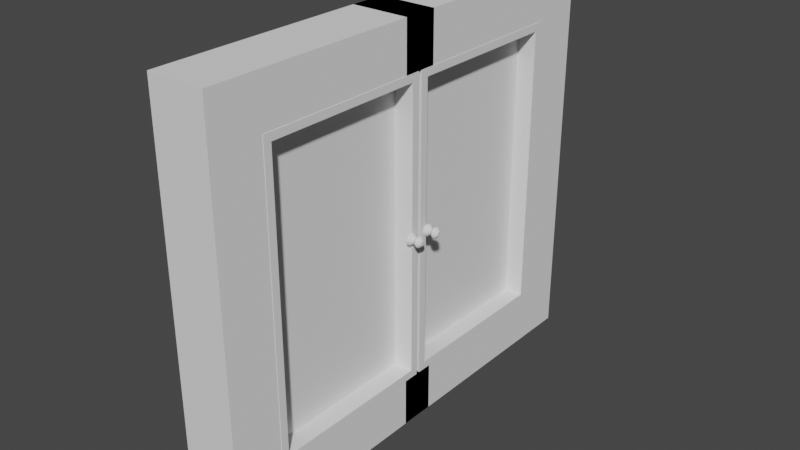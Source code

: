 # Source: Window.blend  (saved by Blender 2.90.8; exported with 4.5.12 LTS)
import bpy
from mathutils import Matrix  # noqa: F401  (used for matrix-valued properties, if any)

bpy.ops.wm.read_factory_settings(use_empty=True)
scene = bpy.context.scene
scene.name = 'Scene'

# ---- collections
col_collection = bpy.data.collections.new('Collection'); scene.collection.children.link(col_collection)

# ---- world
world_world = bpy.data.worlds.new('World'); scene.world = world_world
world_world.use_nodes = True; world_world.node_tree.nodes.clear()
_N = world_world.node_tree.nodes; _L = world_world.node_tree.links
n0 = _N.new('ShaderNodeOutputWorld'); n0.name = 'World Output'; n0.location = (300, 300)
n1 = _N.new('ShaderNodeBackground'); n1.name = 'Background'; n1.location = (10, 300)
n1.inputs[0].default_value = (0.05088, 0.05088, 0.05088, 1.0)
_L.new(n1.outputs[0], n0.inputs[0])
n0.is_active_output = True
world_world.color = (0.05088, 0.05088, 0.05088)
world_world.use_sun_shadow = False
world_world.sun_shadow_jitter_overblur = 0.0

# ---- meshes
me_cube_001 = bpy.data.meshes.new('Cube.001')
me_cube_001.from_pydata([(0.4006, 0.7044, -1.0), (0.4006, 0.7044, 1.0), (0.5753, 0.7044, -1.0), (0.5753, 0.7044, 1.0), (0.4006, 0.5476, 1.0), (0.4006, 0.5476, -1.0), (0.5753, 0.5476, -1.0), (0.5753, 0.5476, 1.0), (0.5753, 0.7044, -15.23), (0.4006, 0.7044, -15.23), (0.4006, 0.5476, -15.23), (0.5753, 0.5476, -15.23), (0.5753, 0.5476, -13.23), (0.5753, 0.7044, -13.23), (0.4006, 0.7044, -13.23), (0.4006, 0.5476, -13.23), (0.4006, -0.05333, 1.0), (0.4006, -0.05333, -1.0), (0.5753, -0.05333, 1.0), (0.5753, -0.05333, -1.0), (0.4006, -0.05333, -15.23), (0.4006, -0.05333, -13.23), (0.5753, -0.05333, -13.23), (0.5753, -0.05333, -15.23)], [], [(3, 1, 4, 7), (0, 1, 3, 2), (5, 4, 1, 0), (2, 3, 7, 6), (13, 12, 11, 8), (17, 16, 4, 5), (9, 8, 11, 10), (15, 14, 9, 10), (14, 13, 8, 9), (21, 22, 12, 15), (20, 21, 15, 10), (6, 5, 15, 12), (0, 2, 13, 14), (5, 0, 14, 15), (2, 6, 12, 13), (22, 23, 11, 12), (23, 20, 10, 11), (6, 7, 18, 19), (7, 4, 16, 18), (5, 6, 19, 17)])
_uv = me_cube_001.uv_layers.new(name='UVMap')
_uv.uv.foreach_set('vector', [0.625, 0.5, 0.875, 0.5, 0.875, 0.5833, 0.625, 0.5833, 0.375, 0.25, 0.625, 0.25, 0.625, 0.5, 0.375, 0.5, 0.375, 0.1667, 0.625, 0.1667, 0.625, 0.25, 0.375, 0.25, 0.375, 0.5, 0.625, 0.5, 0.625, 0.5833, 0.375, 0.5833, 0.375, 0.5, 0.375, 0.5833, 0.375, 0.5833, 0.375, 0.5, 0.375, 0.125, 0.625, 0.125, 0.625, 0.1667, 0.375, 0.1667, 0.125, 0.5, 0.375, 0.5, 0.375, 0.5833, 0.125, 0.5833, 0.375, 0.1667, 0.375, 0.25, 0.375, 0.25, 0.375, 0.1667, 0.375, 0.25, 0.375, 0.5, 0.375, 0.5, 0.375, 0.25, 0.125, 0.625, 0.375, 0.625, 0.375, 0.5833, 0.125, 0.5833, 0.375, 0.125, 0.375, 0.125, 0.375, 0.1667, 0.375, 0.1667, 0.375, 0.5833, 0.125, 0.5833, 0.125, 0.5833, 0.375, 0.5833, 0.375, 0.25, 0.375, 0.5, 0.375, 0.5, 0.375, 0.25, 0.375, 0.1667, 0.375, 0.25, 0.375, 0.25, 0.375, 0.1667, 0.375, 0.5, 0.375, 0.5833, 0.375, 0.5833, 0.375, 0.5, 0.375, 0.625, 0.375, 0.625, 0.375, 0.5833, 0.375, 0.5833, 0.375, 0.625, 0.125, 0.625, 0.125, 0.5833, 0.375, 0.5833, 0.375, 0.5833, 0.625, 0.5833, 0.625, 0.625, 0.375, 0.625, 0.625, 0.5833, 0.875, 0.5833, 0.875, 0.625, 0.625, 0.625, 0.125, 0.5833, 0.375, 0.5833, 0.375, 0.625, 0.125, 0.625])
me_cube_001.use_remesh_fix_poles = True
me_cube_001.use_remesh_preserve_attributes = False
me_cube_001.use_mirror_vertex_groups = False
me_cube_001.update()
me_cube_002 = bpy.data.meshes.new('Cube.002')
me_cube_002.from_pydata([(-0.08785, -0.2601, -0.4562), (-0.08785, -0.2601, 0.4611), (-0.08785, 0.2816, -0.4561), (-0.08785, 0.2816, 0.4612), (0.0, 0.2816, -0.4561), (0.0, 0.2816, 0.4612), (0.0, -0.2601, -0.4562), (0.0, -0.2601, 0.4611), (-0.08785, -0.2564, -0.4562), (0.0, -0.2153, 0.4611), (0.0, -0.2564, -0.4562), (-0.08785, -0.2362, 0.4611), (0.0, -0.2601, -0.4455), (-0.08785, -0.2601, -0.4455), (-0.08785, 0.2579, -0.4325), (-0.08785, -0.2364, -0.4325), (-0.08785, -0.2601, 0.4457), (-0.08785, 0.2816, 0.4457), (0.0, -0.2601, 0.4457), (0.0, 0.2816, 0.4457), (-0.08785, 0.2579, 0.4375), (-0.08785, -0.2364, 0.4374), (-0.08785, 0.2713, 0.4457), (-0.08785, -0.2362, 0.4457), (-0.08785, -0.2564, -0.4455), (-0.02784, 0.2579, 0.4375), (-0.02974, -0.2364, 0.4374), (-0.02784, 0.2579, -0.4325), (-0.02974, -0.2364, -0.4325), (-0.08785, 0.2713, 0.4612), (-0.08785, 0.2713, -0.4562), (0.0, 0.2713, -0.4562)], [], [(18, 7, 1, 16), (9, 11, 1, 7), (8, 10, 6, 0), (17, 3, 5, 19), (22, 29, 3, 17), (3, 29, 11, 9, 5), (26, 28, 15, 21), (0, 13, 24, 8), (6, 12, 13, 0), (14, 30, 8, 24, 15), (18, 16, 13, 12), (21, 20, 25, 26), (23, 11, 29, 22), (4, 31, 30, 2), (28, 26, 25, 27), (23, 21, 16, 1, 11), (31, 10, 8, 30), (14, 15, 28, 27), (2, 30, 14, 20, 22, 17), (20, 14, 27, 25), (20, 21, 23, 22), (4, 2, 17, 19), (21, 15, 24, 13, 16)])
_uv = me_cube_002.uv_layers.new(name='UVMap')
_uv.uv.foreach_set('vector', [0.6158, 0.875, 0.625, 0.875, 0.625, 1.0, 0.6158, 1.0, 0.75, 0.5826, 0.875, 0.6607, 0.875, 0.75, 0.75, 0.75, 0.125, 0.7255, 0.25, 0.7255, 0.25, 0.75, 0.125, 0.75, 0.6158, 0.25, 0.625, 0.25, 0.625, 0.375, 0.6158, 0.375, 0.6158, 0.2225, 0.625, 0.1372, 0.625, 0.25, 0.6158, 0.25, 0.875, 0.5, 0.875, 0.6128, 0.875, 0.6607, 0.75, 0.5826, 0.75, 0.5, 0.6133, 0.02844, 0.3867, 0.02844, 0.3867, 0.02844, 0.6133, 0.02844, 0.375, 0.0, 0.3842, 0.0, 0.3842, 0.02448, 0.375, 0.02448, 0.375, 0.875, 0.3842, 0.875, 0.3842, 1.0, 0.375, 1.0, 0.3867, 0.2185, 0.375, 0.1372, 0.375, 0.02448, 0.3842, 0.02448, 0.3867, 0.02844, 0.6158, 0.875, 0.6158, 1.0, 0.3842, 1.0, 0.3842, 0.875, 0.6133, 0.02844, 0.6133, 0.2185, 0.6133, 0.2185, 0.6133, 0.02844, 0.6544, 0.0689, 0.625, 0.09243, 0.625, 0.1372, 0.6158, 0.2225, 0.25, 0.5, 0.25, 0.6128, 0.125, 0.6128, 0.125, 0.5, 0.3867, 0.02844, 0.6133, 0.02844, 0.6133, 0.2185, 0.3867, 0.2185, 0.6544, 0.0689, 0.6133, 0.02844, 0.6158, 0.0, 0.625, 0.0, 0.625, 0.09243, 0.25, 0.6128, 0.25, 0.7255, 0.125, 0.7255, 0.125, 0.6128, 0.3867, 0.2185, 0.3867, 0.02844, 0.3867, 0.02844, 0.3867, 0.2185, 0.375, 0.25, 0.375, 0.1372, 0.3867, 0.2185, 0.6133, 0.2185, 0.6158, 0.2225, 0.6158, 0.25, 0.6133, 0.2185, 0.3867, 0.2185, 0.3867, 0.2185, 0.6133, 0.2185, 0.6133, 0.2185, 0.6133, 0.02844, 0.6544, 0.0689, 0.6158, 0.2225, 0.375, 0.375, 0.375, 0.25, 0.6158, 0.25, 0.6158, 0.375, 0.6133, 0.02844, 0.3867, 0.02844, 0.3842, 0.02448, 0.3842, 0.0, 0.6158, 0.0])
me_cube_002.use_remesh_fix_poles = True
me_cube_002.use_remesh_preserve_attributes = False
me_cube_002.use_mirror_vertex_groups = False
me_cube_002.update()
me_cylinder = bpy.data.meshes.new('Cylinder')
me_cylinder.from_pydata([(-0.007582, 0.01755, -5.724e-10), (0.005584, 0.009466, -3.005e-10), (-0.007582, 0.0152, -0.008775), (0.005584, 0.008198, -0.004733), (-0.007582, 0.008775, -0.0152), (0.005584, 0.004733, -0.008198), (-0.007582, -7.671e-10, -0.01755), (0.005584, -5.177e-10, -0.009466), (-0.007582, -0.008775, -0.0152), (0.005584, -0.004733, -0.008198), (-0.007582, -0.0152, -0.008775), (0.005584, -0.008198, -0.004733), (-0.007582, -0.01755, -3.222e-09), (0.005584, -0.009466, -1.205e-09), (-0.007582, -0.0152, 0.008775), (0.005584, -0.008198, 0.004733), (-0.007582, -0.008775, 0.0152), (0.005584, -0.004733, 0.008198), (-0.007582, -8.159e-09, 0.01755), (0.005584, -4.293e-09, 0.009466), (-0.007582, 0.008775, 0.0152), (0.005584, 0.004733, 0.008198), (-0.007582, 0.0152, 0.008775), (0.005584, 0.008198, 0.004733), (-0.002481, 0.0152, -0.008775), (-0.002481, 0.01755, 5.724e-10), (-0.002481, 0.008775, -0.0152), (-0.002481, -7.671e-10, -0.01755), (-0.002481, -0.008775, -0.0152), (-0.002481, -0.0152, -0.008775), (-0.002481, -0.01755, -2.078e-09), (-0.002481, -0.0152, 0.008775), (-0.002481, -0.008775, 0.0152), (-0.002481, -8.159e-09, 0.01755), (-0.002481, 0.008775, 0.0152), (-0.002481, 0.0152, 0.008775), (0.007991, 0.008198, -0.004733), (0.007991, 0.009466, 1.287e-09), (0.007991, 0.004733, -0.008198), (0.007991, -1.716e-10, -0.009466), (0.007991, -0.004733, -0.008198), (0.007991, -0.008198, -0.004733), (0.007991, -0.009466, 3.83e-10), (0.007991, -0.008198, 0.004733), (0.007991, -0.004733, 0.008198), (0.007991, -3.947e-09, 0.009466), (0.007991, 0.004733, 0.008198), (0.007991, 0.008198, 0.004733), (0.01395, 0.01113, -0.006424), (0.01395, 0.01285, 7.488e-10), (0.01395, 0.006424, -0.01113), (0.01395, 5.419e-10, -0.01285), (0.01395, -0.006424, -0.01113), (0.01395, -0.01113, -0.006424), (0.01395, -0.01285, -4.782e-10), (0.01395, -0.01113, 0.006424), (0.01395, -0.006424, 0.01113), (0.01395, -4.582e-09, 0.01285), (0.01395, 0.006424, 0.01113), (0.01395, 0.01113, 0.006424), (0.01967, 0.01417, -0.008178), (0.01967, 0.01636, 3.173e-10), (0.01967, 0.008178, -0.01417), (0.01967, 2.617e-10, -0.01636), (0.01967, -0.008178, -0.01417), (0.01967, -0.01417, -0.008178), (0.01967, -0.01636, -1.245e-09), (0.01967, -0.01417, 0.008178), (0.01967, -0.008178, 0.01417), (0.01967, -6.262e-09, 0.01636), (0.01967, 0.008178, 0.01417), (0.01967, 0.01417, 0.008178), (0.02452, 0.01308, -0.007549), (0.02452, 0.0151, 5.795e-10), (0.02452, 0.007549, -0.01308), (0.02452, 6.066e-10, -0.0151), (0.02452, -0.007549, -0.01308), (0.02452, -0.01308, -0.007549), (0.02452, -0.0151, -8.625e-10), (0.02452, -0.01308, 0.007549), (0.02452, -0.007549, 0.01308), (0.02452, -5.415e-09, 0.0151), (0.02452, 0.007549, 0.01308), (0.02452, 0.01308, 0.007549), (0.0321, 0.006339, -0.00366), (0.0321, 0.007319, 2.2e-09), (0.0321, 0.00366, -0.006339), (0.0321, 2.158e-10, -0.007319), (0.0321, -0.00366, -0.006339), (0.0321, -0.006339, -0.00366), (0.0321, -0.007319, 1.501e-09), (0.0321, -0.006339, 0.00366), (0.0321, -0.00366, 0.006339), (0.0321, -2.703e-09, 0.007319), (0.0321, 0.00366, 0.006339), (0.0321, 0.006339, 0.00366)], [], [(0, 25, 24, 2), (2, 24, 26, 4), (4, 26, 27, 6), (6, 27, 28, 8), (8, 28, 29, 10), (10, 29, 30, 12), (12, 30, 31, 14), (14, 31, 32, 16), (16, 32, 33, 18), (18, 33, 34, 20), (20, 34, 35, 22), (22, 35, 25, 0), (0, 2, 4, 6, 8, 10, 12, 14, 16, 18, 20, 22), (7, 5, 38, 39), (1, 3, 24, 25), (3, 5, 26, 24), (5, 7, 27, 26), (7, 9, 28, 27), (9, 11, 29, 28), (11, 13, 30, 29), (13, 15, 31, 30), (15, 17, 32, 31), (17, 19, 33, 32), (19, 21, 34, 33), (21, 23, 35, 34), (23, 1, 25, 35), (42, 41, 53, 54), (21, 19, 45, 46), (15, 13, 42, 43), (9, 7, 39, 40), (23, 21, 46, 47), (3, 1, 37, 36), (17, 15, 43, 44), (11, 9, 40, 41), (1, 23, 47, 37), (5, 3, 36, 38), (19, 17, 44, 45), (13, 11, 41, 42), (54, 53, 65, 66), (39, 38, 50, 51), (46, 45, 57, 58), (43, 42, 54, 55), (40, 39, 51, 52), (47, 46, 58, 59), (36, 37, 49, 48), (44, 43, 55, 56), (41, 40, 52, 53), (37, 47, 59, 49), (38, 36, 48, 50), (45, 44, 56, 57), (69, 68, 80, 81), (51, 50, 62, 63), (58, 57, 69, 70), (55, 54, 66, 67), (52, 51, 63, 64), (59, 58, 70, 71), (48, 49, 61, 60), (56, 55, 67, 68), (53, 52, 64, 65), (49, 59, 71, 61), (50, 48, 60, 62), (57, 56, 68, 69), (74, 72, 84, 86), (66, 65, 77, 78), (63, 62, 74, 75), (70, 69, 81, 82), (67, 66, 78, 79), (64, 63, 75, 76), (71, 70, 82, 83), (60, 61, 73, 72), (68, 67, 79, 80), (65, 64, 76, 77), (61, 71, 83, 73), (62, 60, 72, 74), (84, 85, 95, 94, 93, 92, 91, 90, 89, 88, 87, 86), (81, 80, 92, 93), (78, 77, 89, 90), (75, 74, 86, 87), (82, 81, 93, 94), (79, 78, 90, 91), (76, 75, 87, 88), (83, 82, 94, 95), (72, 73, 85, 84), (80, 79, 91, 92), (77, 76, 88, 89), (73, 83, 95, 85)])
_uv = me_cylinder.uv_layers.new(name='UVMap')
_uv.uv.foreach_set('vector', [1.0, 0.5, 1.0, 1.0, 0.9167, 1.0, 0.9167, 0.5, 0.9167, 0.5, 0.9167, 1.0, 0.8333, 1.0, 0.8333, 0.5, 0.8333, 0.5, 0.8333, 1.0, 0.75, 1.0, 0.75, 0.5, 0.75, 0.5, 0.75, 1.0, 0.6667, 1.0, 0.6667, 0.5, 0.6667, 0.5, 0.6667, 1.0, 0.5833, 1.0, 0.5833, 0.5, 0.5833, 0.5, 0.5833, 1.0, 0.5, 1.0, 0.5, 0.5, 0.5, 0.5, 0.5, 1.0, 0.4167, 1.0, 0.4167, 0.5, 0.4167, 0.5, 0.4167, 1.0, 0.3333, 1.0, 0.3333, 0.5, 0.3333, 0.5, 0.3333, 1.0, 0.25, 1.0, 0.25, 0.5, 0.25, 0.5, 0.25, 1.0, 0.1667, 1.0, 0.1667, 0.5, 0.1667, 0.5, 0.1667, 1.0, 0.08333, 1.0, 0.08333, 0.5, 0.08333, 0.5, 0.08333, 1.0, 7.451e-08, 1.0, 7.451e-08, 0.5, 0.75, 0.49, 0.87, 0.4578, 0.9578, 0.37, 0.99, 0.25, 0.9578, 0.13, 0.87, 0.04215, 0.75, 0.01, 0.63, 0.04215, 0.5422, 0.13, 0.51, 0.25, 0.5422, 0.37, 0.63, 0.4578, 0.6332, 1.0, 0.6417, 1.0, 0.6417, 1.0, 0.6332, 1.0, 0.3618, 1.0, 0.5549, 1.0, 0.9167, 1.0, 7.451e-08, 1.0, 0.5549, 1.0, 0.6417, 1.0, 0.8333, 1.0, 0.9167, 1.0, 0.6417, 1.0, 0.6332, 1.0, 0.75, 1.0, 0.8333, 1.0, 0.6332, 1.0, 0.5935, 1.0, 0.6667, 1.0, 0.75, 1.0, 0.5935, 1.0, 0.5425, 1.0, 0.5833, 1.0, 0.6667, 1.0, 0.5425, 1.0, 0.4868, 1.0, 0.5, 1.0, 0.5833, 1.0, 0.4868, 1.0, 0.4299, 1.0, 0.4167, 1.0, 0.5, 1.0, 0.4299, 1.0, 0.3742, 1.0, 0.3333, 1.0, 0.4167, 1.0, 0.3742, 1.0, 0.3232, 1.0, 0.25, 1.0, 0.3333, 1.0, 0.3232, 1.0, 0.2835, 1.0, 0.1667, 1.0, 0.25, 1.0, 0.2835, 1.0, 0.2749, 1.0, 0.08333, 1.0, 0.1667, 1.0, 0.2749, 1.0, 0.3618, 1.0, 7.451e-08, 1.0, 0.08333, 1.0, 0.4868, 1.0, 0.5425, 1.0, 0.5425, 1.0, 0.4868, 1.0, 0.2835, 1.0, 0.3232, 1.0, 0.3232, 1.0, 0.2835, 1.0, 0.4299, 1.0, 0.4868, 1.0, 0.4868, 1.0, 0.4299, 1.0, 0.5935, 1.0, 0.6332, 1.0, 0.6332, 1.0, 0.5935, 1.0, 0.2749, 1.0, 0.2835, 1.0, 0.2835, 1.0, 0.2749, 1.0, 0.5549, 1.0, 0.3618, 1.0, 0.3618, 1.0, 0.5549, 1.0, 0.3742, 1.0, 0.4299, 1.0, 0.4299, 1.0, 0.3742, 1.0, 0.5425, 1.0, 0.5935, 1.0, 0.5935, 1.0, 0.5425, 1.0, 0.3618, 1.0, 0.2749, 1.0, 0.2749, 1.0, 0.3618, 1.0, 0.6417, 1.0, 0.5549, 1.0, 0.5549, 1.0, 0.6417, 1.0, 0.3232, 1.0, 0.3742, 1.0, 0.3742, 1.0, 0.3232, 1.0, 0.4868, 1.0, 0.5425, 1.0, 0.5425, 1.0, 0.4868, 1.0, 0.4868, 1.0, 0.5425, 1.0, 0.5425, 1.0, 0.4868, 1.0, 0.6332, 1.0, 0.6417, 1.0, 0.6417, 1.0, 0.6332, 1.0, 0.2835, 1.0, 0.3232, 1.0, 0.3232, 1.0, 0.2835, 1.0, 0.4299, 1.0, 0.4868, 1.0, 0.4868, 1.0, 0.4299, 1.0, 0.5935, 1.0, 0.6332, 1.0, 0.6332, 1.0, 0.5935, 1.0, 0.2749, 1.0, 0.2835, 1.0, 0.2835, 1.0, 0.2749, 1.0, 0.5549, 1.0, 0.3618, 1.0, 0.3618, 1.0, 0.5549, 1.0, 0.3742, 1.0, 0.4299, 1.0, 0.4299, 1.0, 0.3742, 1.0, 0.5425, 1.0, 0.5935, 1.0, 0.5935, 1.0, 0.5425, 1.0, 0.3618, 1.0, 0.2749, 1.0, 0.2749, 1.0, 0.3618, 1.0, 0.6417, 1.0, 0.5549, 1.0, 0.5549, 1.0, 0.6417, 1.0, 0.3232, 1.0, 0.3742, 1.0, 0.3742, 1.0, 0.3232, 1.0, 0.3232, 1.0, 0.3742, 1.0, 0.3742, 1.0, 0.3232, 1.0, 0.6332, 1.0, 0.6417, 1.0, 0.6417, 1.0, 0.6332, 1.0, 0.2835, 1.0, 0.3232, 1.0, 0.3232, 1.0, 0.2835, 1.0, 0.4299, 1.0, 0.4868, 1.0, 0.4868, 1.0, 0.4299, 1.0, 0.5935, 1.0, 0.6332, 1.0, 0.6332, 1.0, 0.5935, 1.0, 0.2749, 1.0, 0.2835, 1.0, 0.2835, 1.0, 0.2749, 1.0, 0.5549, 1.0, 0.3618, 1.0, 0.3618, 1.0, 0.5549, 1.0, 0.3742, 1.0, 0.4299, 1.0, 0.4299, 1.0, 0.3742, 1.0, 0.5425, 1.0, 0.5935, 1.0, 0.5935, 1.0, 0.5425, 1.0, 0.3618, 1.0, 0.2749, 1.0, 0.2749, 1.0, 0.3618, 1.0, 0.6417, 1.0, 0.5549, 1.0, 0.5549, 1.0, 0.6417, 1.0, 0.3232, 1.0, 0.3742, 1.0, 0.3742, 1.0, 0.3232, 1.0, 0.6417, 1.0, 0.5549, 1.0, 0.5549, 1.0, 0.6417, 1.0, 0.4868, 1.0, 0.5425, 1.0, 0.5425, 1.0, 0.4868, 1.0, 0.6332, 1.0, 0.6417, 1.0, 0.6417, 1.0, 0.6332, 1.0, 0.2835, 1.0, 0.3232, 1.0, 0.3232, 1.0, 0.2835, 1.0, 0.4299, 1.0, 0.4868, 1.0, 0.4868, 1.0, 0.4299, 1.0, 0.5935, 1.0, 0.6332, 1.0, 0.6332, 1.0, 0.5935, 1.0, 0.2749, 1.0, 0.2835, 1.0, 0.2835, 1.0, 0.2749, 1.0, 0.5549, 1.0, 0.3618, 1.0, 0.3618, 1.0, 0.5549, 1.0, 0.3742, 1.0, 0.4299, 1.0, 0.4299, 1.0, 0.3742, 1.0, 0.5425, 1.0, 0.5935, 1.0, 0.5935, 1.0, 0.5425, 1.0, 0.3618, 1.0, 0.2749, 1.0, 0.2749, 1.0, 0.3618, 1.0, 0.6417, 1.0, 0.5549, 1.0, 0.5549, 1.0, 0.6417, 1.0, 0.5549, 1.0, 0.3618, 1.0, 0.2749, 1.0, 0.2835, 1.0, 0.3232, 1.0, 0.3742, 1.0, 0.4299, 1.0, 0.4868, 1.0, 0.5425, 1.0, 0.5935, 1.0, 0.6332, 1.0, 0.6417, 1.0, 0.3232, 1.0, 0.3742, 1.0, 0.3742, 1.0, 0.3232, 1.0, 0.4868, 1.0, 0.5425, 1.0, 0.5425, 1.0, 0.4868, 1.0, 0.6332, 1.0, 0.6417, 1.0, 0.6417, 1.0, 0.6332, 1.0, 0.2835, 1.0, 0.3232, 1.0, 0.3232, 1.0, 0.2835, 1.0, 0.4299, 1.0, 0.4868, 1.0, 0.4868, 1.0, 0.4299, 1.0, 0.5935, 1.0, 0.6332, 1.0, 0.6332, 1.0, 0.5935, 1.0, 0.2749, 1.0, 0.2835, 1.0, 0.2835, 1.0, 0.2749, 1.0, 0.5549, 1.0, 0.3618, 1.0, 0.3618, 1.0, 0.5549, 1.0, 0.3742, 1.0, 0.4299, 1.0, 0.4299, 1.0, 0.3742, 1.0, 0.5425, 1.0, 0.5935, 1.0, 0.5935, 1.0, 0.5425, 1.0, 0.3618, 1.0, 0.2749, 1.0, 0.2749, 1.0, 0.3618, 1.0])
me_cylinder.use_remesh_fix_poles = True
me_cylinder.use_remesh_preserve_attributes = False
me_cylinder.use_mirror_vertex_groups = False
me_cylinder.update()

# ---- objects
ob_cube = bpy.data.objects.new('Cube', me_cube_001)
ob_cube_001 = bpy.data.objects.new('Cube.001', me_cube_002)
ob_cylinder = bpy.data.objects.new('Cylinder', me_cylinder)

# ---- transforms, parenting, visibility, modifiers, constraints
ob_cube.location = (0.0, 0.05597, 0.5457)
ob_cube.scale = (1.001, 1.0, 0.075)
ob_cube.lineart.crease_threshold = 0.0
_m = ob_cube.modifiers.new('Mirror', 'MIRROR')
_m.use_axis = (False, True, False)
_m.use_clip = True
ob_cube_001.location = (0.4892, -0.2315, 0.009582)
ob_cube_001.lineart.crease_threshold = 0.0
_m = ob_cube_001.modifiers.new('Mirror', 'MIRROR')
_m.use_clip = True
_m = ob_cube_001.modifiers.new('Mirror.001', 'MIRROR')
_m.use_axis = (False, True, False)
_m.mirror_object = ob_cube
ob_cylinder.location = (0.5852, 0.02065, 0.006274)
ob_cylinder.scale = (1.037, 1.037, 1.037)
ob_cylinder.lineart.crease_threshold = 0.0
_m = ob_cylinder.modifiers.new('Mirror', 'MIRROR')
_m.use_axis = (False, True, False)
_m.mirror_object = ob_cube

# ---- collection membership
col_collection.objects.link(ob_cube)
col_collection.objects.link(ob_cube_001)
col_collection.objects.link(ob_cylinder)

# ---- scene / render settings (as saved in the file)
scene.frame_start = 1; scene.frame_end = 250; scene.frame_set(0)
scene.render.engine = 'BLENDER_EEVEE_NEXT'
scene.cycles.use_denoising = False
scene.cycles.samples = 128
scene.cycles.sampling_pattern = 'TABULATED_SOBOL'
scene.cycles.use_adaptive_sampling = False
scene.cycles.use_light_tree = False
scene.view_settings.view_transform = 'Filmic'
bpy.context.view_layer.update()

# ---- added for rendering (the .blend has no active camera and no usable light): camera, sun
cam_auto = bpy.data.cameras.new('AutoCamera')
cam_auto.lens = 50.0
cam_auto.sensor_width = 36.0
cam_auto.clip_end = 1000.0
ob_auto_camera = bpy.data.objects.new('AutoCamera', cam_auto)
scene.collection.objects.link(ob_auto_camera)
ob_auto_camera.location = (2.24411, -2.02523, 1.39958)
ob_auto_camera.rotation_euler = (1.09748, -7.21219e-08, 0.694738)
scene.camera = ob_auto_camera
light_auto_sun = bpy.data.lights.new('AutoSun', 'SUN')
light_auto_sun.energy = 3.0
light_auto_sun.angle = 0.0523599
ob_auto_sun = bpy.data.objects.new('AutoSun', light_auto_sun)
scene.collection.objects.link(ob_auto_sun)
ob_auto_sun.rotation_euler = (0.872665, 0.174533, 0.523599)
bpy.context.view_layer.update()

